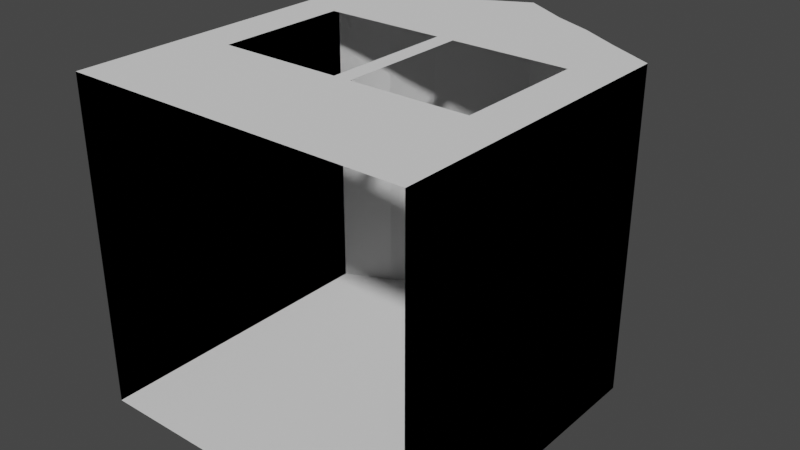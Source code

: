 # Source: casiticha.blend  (saved by Blender 2.83.18; exported with 4.5.12 LTS)
import bpy
from mathutils import Matrix  # noqa: F401  (used for matrix-valued properties, if any)

bpy.ops.wm.read_factory_settings(use_empty=True)
scene = bpy.context.scene
scene.name = 'Scene'

# ---- collections
col_collection = bpy.data.collections.new('Collection'); scene.collection.children.link(col_collection)

# ---- world
world_world = bpy.data.worlds.new('World'); scene.world = world_world
world_world.use_nodes = True; world_world.node_tree.nodes.clear()
_N = world_world.node_tree.nodes; _L = world_world.node_tree.links
n0 = _N.new('ShaderNodeOutputWorld'); n0.name = 'World Output'; n0.location = (300, 300)
n1 = _N.new('ShaderNodeBackground'); n1.name = 'Background'; n1.location = (10, 300)
n1.inputs[0].default_value = (0.05088, 0.05088, 0.05088, 1.0)
_L.new(n1.outputs[0], n0.inputs[0])
n0.is_active_output = True
world_world.color = (0.05088, 0.05088, 0.05088)
world_world.use_sun_shadow = False
world_world.sun_shadow_jitter_overblur = 0.0

# ---- meshes
me_plane = bpy.data.meshes.new('Plane')
me_plane.from_pydata([(-1.0, -1.0, 0.0), (1.0, -1.0, 0.0), (-1.0, 0.8154, 0.0), (1.0, 0.8154, 0.0), (-1.0, 0.0, 0.0), (0.0, -1.0, 0.0), (1.0, 0.0, 0.0), (0.0, 1.34, 0.0), (-0.02994, 0.01583, 0.0), (-1.0, -0.5, 0.0), (0.5, -1.0, 0.0), (1.0, 0.4135, 0.0), (-0.5, 1.087, 0.0), (-1.0, 0.4135, 0.0), (-0.5, -1.0, 0.0), (1.0, -0.5, 0.0), (0.5, 1.087, 0.0), (-0.02994, 0.5045, 0.0), (0.0, -0.5, 0.0), (0.5, -0.5, 0.0), (-0.5, -0.5, 0.0), (-0.5, 0.5045, 0.0), (0.5, 0.5045, 0.0), (-1.0, -0.75, 0.0), (0.75, -1.0, 0.0), (1.0, 0.6635, 0.0), (-0.7255, 0.9498, 0.0), (-1.0, 0.25, 0.0), (-0.25, -1.0, 0.0), (1.0, -0.25, 0.0), (0.2712, 1.187, 0.0), (0.0, 0.6635, 0.0), (-0.02994, -0.2718, 0.0), (-0.75, 0.01583, 0.0), (0.06881, 0.01583, 0.0), (-1.0, -0.25, 0.0), (0.25, -1.0, 0.0), (1.0, 0.25, 0.0), (-0.2745, 1.194, 0.0), (-1.0, 0.6635, 0.0), (-0.75, -1.0, 0.0), (1.0, -0.75, 0.0), (0.7288, 0.9569, 0.0), (-0.02994, 0.3034, 0.0), (0.0, -0.75, 0.0), (0.75, 0.01583, 0.0), (0.5, -0.2718, 0.0), (0.5, -0.75, 0.0), (0.25, -0.5, 0.0), (0.75, -0.5, 0.0), (-0.5, -0.2718, 0.0), (-0.5, -0.75, 0.0), (-0.75, -0.5, 0.0), (-0.25, -0.5, 0.0), (-0.5, 0.6635, 0.0), (-0.75, 0.5045, 0.0), (-0.25, 0.5045, 0.0), (0.5, 0.6635, 0.0), (0.06881, 0.5045, 0.0), (0.75, 0.5045, 0.0), (0.75, 0.3034, 0.0), (0.06881, 0.3034, 0.0), (0.25, 0.6635, 0.0), (-0.75, 0.3034, 0.0), (-0.75, 0.6635, 0.0), (-0.25, -0.75, 0.0), (-0.75, -0.75, 0.0), (-0.75, -0.2718, 0.0), (0.75, -0.75, 0.0), (0.25, -0.75, 0.0), (0.06881, -0.2718, 0.0), (0.75, -0.2718, 0.0), (-0.25, -0.2718, 0.0), (-0.25, 0.6635, 0.0), (0.75, 0.6635, 0.0), (-1.0, -1.0, 0.0), (1.0, -1.0, 0.0), (-1.0, 0.8154, 0.0), (1.0, 0.8154, 0.0), (-1.0, 0.0, 0.0), (1.0, 0.0, 0.0), (0.0, 1.34, 0.0), (-1.0, -0.5, 0.0), (1.0, 0.4135, 0.0), (-0.5, 1.087, 0.0), (-1.0, 0.4135, 0.0), (1.0, -0.5, 0.0), (0.5, 1.087, 0.0), (-1.0, -0.75, 0.0), (1.0, 0.6635, 0.0), (-0.7255, 0.9498, 0.0), (-1.0, 0.25, 0.0), (1.0, -0.25, 0.0), (0.2712, 1.187, 0.0), (-1.0, -0.25, 0.0), (1.0, 0.25, 0.0), (-0.2745, 1.194, 0.0), (-1.0, 0.6635, 0.0), (1.0, -0.75, 0.0), (0.7288, 0.9569, 0.0), (-1.0, -1.0, -1.88), (1.0, -1.0, -1.88), (-1.0, 0.8154, -1.88), (1.0, 0.8154, -1.88), (-1.0, 0.0, -1.88), (1.0, 0.0, -1.88), (0.0, 1.34, -1.88), (-1.0, -0.5, -1.88), (1.0, 0.4135, -1.88), (-0.5, 1.087, -1.88), (-1.0, 0.4135, -1.88), (1.0, -0.5, -1.88), (0.5, 1.087, -1.88), (-1.0, -0.75, -1.88), (1.0, 0.6635, -1.88), (-0.7255, 0.9498, -1.88), (-1.0, 0.25, -1.88), (1.0, -0.25, -1.88), (0.2712, 1.187, -1.88), (-1.0, -0.25, -1.88), (1.0, 0.25, -1.88), (-0.2745, 1.194, -1.88), (-1.0, 0.6635, -1.88), (1.0, -0.75, -1.88), (0.7288, 0.9569, -1.88), (-1.0, -1.0, 0.0), (1.0, -1.0, 0.0), (-1.0, 0.8154, 0.0), (1.0, 0.8154, 0.0), (-1.0, 0.0, 0.0), (1.0, 0.0, 0.0), (0.0, 1.34, 0.0), (-1.0, -0.5, 0.0), (1.0, 0.4135, 0.0), (-0.5, 1.087, 0.0), (-1.0, 0.4135, 0.0), (1.0, -0.5, 0.0), (0.5, 1.087, 0.0), (-1.0, -0.75, 0.0), (1.0, 0.6635, 0.0), (-0.7255, 0.9498, 0.0), (-1.0, 0.25, 0.0), (1.0, -0.25, 0.0), (0.2712, 1.187, 0.0), (-1.0, -0.25, 0.0), (1.0, 0.25, 0.0), (-0.2745, 1.194, 0.0), (-1.0, 0.6635, 0.0), (1.0, -0.75, 0.0), (0.7288, 0.9569, 0.0), (-1.0, -1.0, -1.88), (1.0, -1.0, -1.88), (-1.0, 0.8154, -1.88), (1.0, 0.8154, -1.88), (-1.0, 0.0, -1.88), (1.0, 0.0, -1.88), (0.0, 1.34, -1.88), (-1.0, -0.5, -1.88), (1.0, 0.4135, -1.88), (-0.5, 1.087, -1.88), (-1.0, 0.4135, -1.88), (1.0, -0.5, -1.88), (0.5, 1.087, -1.88), (-1.0, -0.75, -1.88), (1.0, 0.6635, -1.88), (-0.7255, 0.9498, -1.88), (-1.0, 0.25, -1.88), (1.0, -0.25, -1.88), (0.2712, 1.187, -1.88), (-1.0, -0.25, -1.88), (1.0, 0.25, -1.88), (-0.2745, 1.194, -1.88), (-1.0, 0.6635, -1.88), (1.0, -0.75, -1.88), (0.7288, 0.9569, -1.88)], [], [(74, 25, 3, 42), (73, 31, 7, 38), (71, 29, 6, 45), (69, 47, 19, 48), (68, 41, 15, 49), (66, 51, 20, 52), (65, 44, 18, 53), (64, 54, 12, 26), (62, 57, 16, 30), (60, 37, 11, 59), (45, 6, 37, 60), (43, 61, 58, 17), (8, 34, 61, 43), (31, 62, 30, 7), (17, 58, 62, 31), (58, 22, 57, 62), (27, 63, 55, 13), (4, 33, 63, 27), (39, 64, 26, 2), (13, 55, 64, 39), (55, 21, 54, 64), (51, 65, 53, 20), (14, 28, 65, 51), (28, 5, 44, 65), (23, 66, 52, 9), (0, 40, 66, 23), (40, 14, 51, 66), (35, 67, 33, 4), (9, 52, 67, 35), (52, 20, 50, 67), (47, 68, 49, 19), (10, 24, 68, 47), (24, 1, 41, 68), (44, 69, 48, 18), (5, 36, 69, 44), (36, 10, 47, 69), (32, 70, 34, 8), (18, 48, 70, 32), (48, 19, 46, 70), (19, 49, 71, 46), (49, 15, 29, 71), (20, 53, 72, 50), (53, 18, 32, 72), (54, 73, 38, 12), (21, 56, 73, 54), (56, 17, 31, 73), (57, 74, 42, 16), (22, 59, 74, 57), (59, 11, 25, 74), (13, 39, 97, 85), (37, 6, 80, 95), (3, 25, 89, 78), (38, 7, 81, 96), (29, 15, 86, 92), (2, 26, 90, 77), (15, 41, 98, 86), (39, 2, 77, 97), (30, 16, 87, 93), (4, 27, 91, 79), (16, 42, 99, 87), (23, 9, 82, 88), (9, 35, 94, 82), (41, 1, 76, 98), (6, 29, 92, 80), (25, 11, 83, 89), (42, 3, 78, 99), (11, 37, 95, 83), (35, 4, 79, 94), (7, 30, 93, 81), (26, 12, 84, 90), (0, 23, 88, 75), (12, 38, 96, 84), (27, 13, 85, 91), (77, 90, 115, 102), (93, 87, 112, 118), (86, 98, 123, 111), (79, 91, 116, 104), (94, 79, 104, 119), (87, 99, 124, 112), (80, 92, 117, 105), (95, 80, 105, 120), (88, 82, 107, 113), (81, 93, 118, 106), (96, 81, 106, 121), (89, 83, 108, 114), (82, 94, 119, 107), (97, 77, 102, 122), (90, 84, 109, 115), (83, 95, 120, 108), (98, 76, 101, 123), (75, 88, 113, 100), (91, 85, 110, 116), (84, 96, 121, 109), (99, 78, 103, 124), (78, 89, 114, 103), (92, 86, 111, 117), (85, 97, 122, 110), (113, 100, 101, 123, 111, 117, 105, 120, 108, 114, 103, 124, 112, 118, 106, 121, 109, 115, 102, 122, 110, 116, 104, 119, 107), (127, 152, 165, 140), (143, 168, 162, 137), (136, 161, 173, 148), (129, 154, 166, 141), (144, 169, 154, 129), (137, 162, 174, 149), (130, 155, 167, 142), (145, 170, 155, 130), (138, 163, 157, 132), (131, 156, 168, 143), (146, 171, 156, 131), (139, 164, 158, 133), (132, 157, 169, 144), (147, 172, 152, 127), (140, 165, 159, 134), (133, 158, 170, 145), (148, 173, 151, 126), (125, 150, 163, 138), (141, 166, 160, 135), (134, 159, 171, 146), (149, 174, 153, 128), (128, 153, 164, 139), (142, 167, 161, 136), (135, 160, 172, 147)])
_uv = me_plane.uv_layers.new(name='UVMap')
_uv.uv.foreach_set('vector', [0.875, 0.875, 1.0, 0.875, 1.0, 1.0, 0.875, 1.0, 0.375, 0.875, 0.5, 0.875, 0.5, 1.0, 0.375, 1.0, 0.875, 0.375, 1.0, 0.375, 1.0, 0.5, 0.875, 0.5, 0.625, 0.125, 0.75, 0.125, 0.75, 0.25, 0.625, 0.25, 0.875, 0.125, 1.0, 0.125, 1.0, 0.25, 0.875, 0.25, 0.125, 0.125, 0.25, 0.125, 0.25, 0.25, 0.125, 0.25, 0.375, 0.125, 0.5, 0.125, 0.5, 0.25, 0.375, 0.25, 0.125, 0.875, 0.25, 0.875, 0.25, 1.0, 0.125, 1.0, 0.625, 0.875, 0.75, 0.875, 0.75, 1.0, 0.625, 1.0, 0.875, 0.625, 1.0, 0.625, 1.0, 0.75, 0.875, 0.75, 0.875, 0.5, 1.0, 0.5, 1.0, 0.625, 0.875, 0.625, 0.5, 0.625, 0.625, 0.625, 0.625, 0.75, 0.5, 0.75, 0.5, 0.5, 0.625, 0.5, 0.625, 0.625, 0.5, 0.625, 0.5, 0.875, 0.625, 0.875, 0.625, 1.0, 0.5, 1.0, 0.5, 0.75, 0.625, 0.75, 0.625, 0.875, 0.5, 0.875, 0.625, 0.75, 0.75, 0.75, 0.75, 0.875, 0.625, 0.875, 0.0, 0.625, 0.125, 0.625, 0.125, 0.75, 0.0, 0.75, 0.0, 0.5, 0.125, 0.5, 0.125, 0.625, 0.0, 0.625, 0.0, 0.875, 0.125, 0.875, 0.125, 1.0, 0.0, 1.0, 0.0, 0.75, 0.125, 0.75, 0.125, 0.875, 0.0, 0.875, 0.125, 0.75, 0.25, 0.75, 0.25, 0.875, 0.125, 0.875, 0.25, 0.125, 0.375, 0.125, 0.375, 0.25, 0.25, 0.25, 0.25, 0.0, 0.375, 0.0, 0.375, 0.125, 0.25, 0.125, 0.375, 0.0, 0.5, 0.0, 0.5, 0.125, 0.375, 0.125, 0.0, 0.125, 0.125, 0.125, 0.125, 0.25, 0.0, 0.25, 0.0, 0.0, 0.125, 0.0, 0.125, 0.125, 0.0, 0.125, 0.125, 0.0, 0.25, 0.0, 0.25, 0.125, 0.125, 0.125, 0.0, 0.375, 0.125, 0.375, 0.125, 0.5, 0.0, 0.5, 0.0, 0.25, 0.125, 0.25, 0.125, 0.375, 0.0, 0.375, 0.125, 0.25, 0.25, 0.25, 0.25, 0.375, 0.125, 0.375, 0.75, 0.125, 0.875, 0.125, 0.875, 0.25, 0.75, 0.25, 0.75, 0.0, 0.875, 0.0, 0.875, 0.125, 0.75, 0.125, 0.875, 0.0, 1.0, 0.0, 1.0, 0.125, 0.875, 0.125, 0.5, 0.125, 0.625, 0.125, 0.625, 0.25, 0.5, 0.25, 0.5, 0.0, 0.625, 0.0, 0.625, 0.125, 0.5, 0.125, 0.625, 0.0, 0.75, 0.0, 0.75, 0.125, 0.625, 0.125, 0.5, 0.375, 0.625, 0.375, 0.625, 0.5, 0.5, 0.5, 0.5, 0.25, 0.625, 0.25, 0.625, 0.375, 0.5, 0.375, 0.625, 0.25, 0.75, 0.25, 0.75, 0.375, 0.625, 0.375, 0.75, 0.25, 0.875, 0.25, 0.875, 0.375, 0.75, 0.375, 0.875, 0.25, 1.0, 0.25, 1.0, 0.375, 0.875, 0.375, 0.25, 0.25, 0.375, 0.25, 0.375, 0.375, 0.25, 0.375, 0.375, 0.25, 0.5, 0.25, 0.5, 0.375, 0.375, 0.375, 0.25, 0.875, 0.375, 0.875, 0.375, 1.0, 0.25, 1.0, 0.25, 0.75, 0.375, 0.75, 0.375, 0.875, 0.25, 0.875, 0.375, 0.75, 0.5, 0.75, 0.5, 0.875, 0.375, 0.875, 0.75, 0.875, 0.875, 0.875, 0.875, 1.0, 0.75, 1.0, 0.75, 0.75, 0.875, 0.75, 0.875, 0.875, 0.75, 0.875, 0.875, 0.75, 1.0, 0.75, 1.0, 0.875, 0.875, 0.875, 0.0, 0.75, 0.0, 0.875, 0.0, 0.875, 0.0, 0.75, 1.0, 0.625, 1.0, 0.5, 1.0, 0.5, 1.0, 0.625, 1.0, 1.0, 1.0, 0.875, 1.0, 0.875, 1.0, 1.0, 0.375, 1.0, 0.5, 1.0, 0.5, 1.0, 0.375, 1.0, 1.0, 0.375, 1.0, 0.25, 1.0, 0.25, 1.0, 0.375, 0.0, 1.0, 0.125, 1.0, 0.125, 1.0, 0.0, 1.0, 1.0, 0.25, 1.0, 0.125, 1.0, 0.125, 1.0, 0.25, 0.0, 0.875, 0.0, 1.0, 0.0, 1.0, 0.0, 0.875, 0.625, 1.0, 0.75, 1.0, 0.75, 1.0, 0.625, 1.0, 0.0, 0.5, 0.0, 0.625, 0.0, 0.625, 0.0, 0.5, 0.75, 1.0, 0.875, 1.0, 0.875, 1.0, 0.75, 1.0, 0.0, 0.125, 0.0, 0.25, 0.0, 0.25, 0.0, 0.125, 0.0, 0.25, 0.0, 0.375, 0.0, 0.375, 0.0, 0.25, 1.0, 0.125, 1.0, 0.0, 1.0, 0.0, 1.0, 0.125, 1.0, 0.5, 1.0, 0.375, 1.0, 0.375, 1.0, 0.5, 1.0, 0.875, 1.0, 0.75, 1.0, 0.75, 1.0, 0.875, 0.875, 1.0, 1.0, 1.0, 1.0, 1.0, 0.875, 1.0, 1.0, 0.75, 1.0, 0.625, 1.0, 0.625, 1.0, 0.75, 0.0, 0.375, 0.0, 0.5, 0.0, 0.5, 0.0, 0.375, 0.5, 1.0, 0.625, 1.0, 0.625, 1.0, 0.5, 1.0, 0.125, 1.0, 0.25, 1.0, 0.25, 1.0, 0.125, 1.0, 0.0, 0.0, 0.0, 0.125, 0.0, 0.125, 0.0, 0.0, 0.25, 1.0, 0.375, 1.0, 0.375, 1.0, 0.25, 1.0, 0.0, 0.625, 0.0, 0.75, 0.0, 0.75, 0.0, 0.625, 0.0, 1.0, 0.125, 1.0, 0.125, 1.0, 0.0, 1.0, 0.625, 1.0, 0.75, 1.0, 0.75, 1.0, 0.625, 1.0, 1.0, 0.25, 1.0, 0.125, 1.0, 0.125, 1.0, 0.25, 0.0, 0.5, 0.0, 0.625, 0.0, 0.625, 0.0, 0.5, 0.0, 0.375, 0.0, 0.5, 0.0, 0.5, 0.0, 0.375, 0.75, 1.0, 0.875, 1.0, 0.875, 1.0, 0.75, 1.0, 1.0, 0.5, 1.0, 0.375, 1.0, 0.375, 1.0, 0.5, 1.0, 0.625, 1.0, 0.5, 1.0, 0.5, 1.0, 0.625, 0.0, 0.125, 0.0, 0.25, 0.0, 0.25, 0.0, 0.125, 0.5, 1.0, 0.625, 1.0, 0.625, 1.0, 0.5, 1.0, 0.375, 1.0, 0.5, 1.0, 0.5, 1.0, 0.375, 1.0, 1.0, 0.875, 1.0, 0.75, 1.0, 0.75, 1.0, 0.875, 0.0, 0.25, 0.0, 0.375, 0.0, 0.375, 0.0, 0.25, 0.0, 0.875, 0.0, 1.0, 0.0, 1.0, 0.0, 0.875, 0.125, 1.0, 0.25, 1.0, 0.25, 1.0, 0.125, 1.0, 1.0, 0.75, 1.0, 0.625, 1.0, 0.625, 1.0, 0.75, 1.0, 0.125, 1.0, 0.0, 1.0, 0.0, 1.0, 0.125, 0.0, 0.0, 0.0, 0.125, 0.0, 0.125, 0.0, 0.0, 0.0, 0.625, 0.0, 0.75, 0.0, 0.75, 0.0, 0.625, 0.25, 1.0, 0.375, 1.0, 0.375, 1.0, 0.25, 1.0, 0.875, 1.0, 1.0, 1.0, 1.0, 1.0, 0.875, 1.0, 1.0, 1.0, 1.0, 0.875, 1.0, 0.875, 1.0, 1.0, 1.0, 0.375, 1.0, 0.25, 1.0, 0.25, 1.0, 0.375, 0.0, 0.75, 0.0, 0.875, 0.0, 0.875, 0.0, 0.75, 0.0, 0.125, 0.0, 0.0, 1.0, 0.0, 1.0, 0.125, 1.0, 0.25, 1.0, 0.375, 1.0, 0.5, 1.0, 0.625, 1.0, 0.75, 1.0, 0.875, 1.0, 1.0, 0.875, 1.0, 0.75, 1.0, 0.625, 1.0, 0.5, 1.0, 0.375, 1.0, 0.25, 1.0, 0.125, 1.0, 0.0, 1.0, 0.0, 0.875, 0.0, 0.75, 0.0, 0.625, 0.0, 0.5, 0.0, 0.375, 0.0, 0.25, 0.0, 1.0, 0.0, 1.0, 0.125, 1.0, 0.125, 1.0, 0.625, 1.0, 0.625, 1.0, 0.75, 1.0, 0.75, 1.0, 1.0, 0.25, 1.0, 0.25, 1.0, 0.125, 1.0, 0.125, 0.0, 0.5, 0.0, 0.5, 0.0, 0.625, 0.0, 0.625, 0.0, 0.375, 0.0, 0.375, 0.0, 0.5, 0.0, 0.5, 0.75, 1.0, 0.75, 1.0, 0.875, 1.0, 0.875, 1.0, 1.0, 0.5, 1.0, 0.5, 1.0, 0.375, 1.0, 0.375, 1.0, 0.625, 1.0, 0.625, 1.0, 0.5, 1.0, 0.5, 0.0, 0.125, 0.0, 0.125, 0.0, 0.25, 0.0, 0.25, 0.5, 1.0, 0.5, 1.0, 0.625, 1.0, 0.625, 1.0, 0.375, 1.0, 0.375, 1.0, 0.5, 1.0, 0.5, 1.0, 1.0, 0.875, 1.0, 0.875, 1.0, 0.75, 1.0, 0.75, 0.0, 0.25, 0.0, 0.25, 0.0, 0.375, 0.0, 0.375, 0.0, 0.875, 0.0, 0.875, 0.0, 1.0, 0.0, 1.0, 0.125, 1.0, 0.125, 1.0, 0.25, 1.0, 0.25, 1.0, 1.0, 0.75, 1.0, 0.75, 1.0, 0.625, 1.0, 0.625, 1.0, 0.125, 1.0, 0.125, 1.0, 0.0, 1.0, 0.0, 0.0, 0.0, 0.0, 0.0, 0.0, 0.125, 0.0, 0.125, 0.0, 0.625, 0.0, 0.625, 0.0, 0.75, 0.0, 0.75, 0.25, 1.0, 0.25, 1.0, 0.375, 1.0, 0.375, 1.0, 0.875, 1.0, 0.875, 1.0, 1.0, 1.0, 1.0, 1.0, 1.0, 1.0, 1.0, 1.0, 1.0, 0.875, 1.0, 0.875, 1.0, 0.375, 1.0, 0.375, 1.0, 0.25, 1.0, 0.25, 0.0, 0.75, 0.0, 0.75, 0.0, 0.875, 0.0, 0.875])
me_plane.use_remesh_fix_poles = True
me_plane.use_remesh_preserve_attributes = False
me_plane.use_mirror_vertex_groups = False
me_plane.update()

# ---- objects
ob_plane = bpy.data.objects.new('Plane', me_plane)

# ---- transforms, parenting, visibility, modifiers, constraints
ob_plane.location = (0.0, 0.0, 0.0)
ob_plane.lineart.crease_threshold = 0.0

# ---- collection membership
col_collection.objects.link(ob_plane)

# ---- scene / render settings (as saved in the file)
scene.frame_start = 1; scene.frame_end = 250; scene.frame_set(0)
scene.render.engine = 'BLENDER_EEVEE_NEXT'
scene.cycles.use_denoising = False
scene.cycles.samples = 128
scene.cycles.sampling_pattern = 'TABULATED_SOBOL'
scene.cycles.use_adaptive_sampling = False
scene.cycles.use_light_tree = False
scene.view_settings.view_transform = 'Filmic'
bpy.context.view_layer.update()

# ---- added for rendering (the .blend has no active camera and no usable light): camera, sun
cam_auto = bpy.data.cameras.new('AutoCamera')
cam_auto.lens = 50.0
cam_auto.sensor_width = 36.0
cam_auto.clip_end = 1000.0
ob_auto_camera = bpy.data.objects.new('AutoCamera', cam_auto)
scene.collection.objects.link(ob_auto_camera)
ob_auto_camera.location = (3.33766, -3.83498, 1.72994)
ob_auto_camera.rotation_euler = (1.09748, -7.21219e-08, 0.694738)
scene.camera = ob_auto_camera
light_auto_sun = bpy.data.lights.new('AutoSun', 'SUN')
light_auto_sun.energy = 3.0
light_auto_sun.angle = 0.0523599
ob_auto_sun = bpy.data.objects.new('AutoSun', light_auto_sun)
scene.collection.objects.link(ob_auto_sun)
ob_auto_sun.rotation_euler = (0.872665, 0.174533, 0.523599)
bpy.context.view_layer.update()
